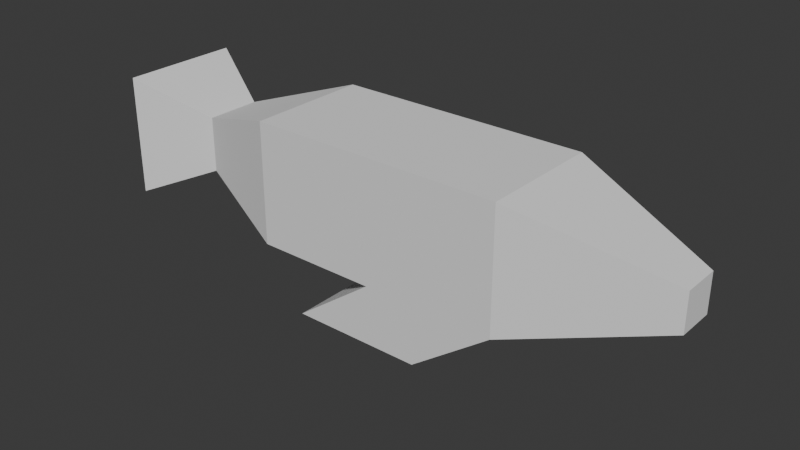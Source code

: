 # Source: Fish_Model_.blend  (saved by Blender 4.5.88; exported with 4.5.12 LTS)
import bpy
from mathutils import Matrix  # noqa: F401  (used for matrix-valued properties, if any)

bpy.ops.wm.read_factory_settings(use_empty=True)
scene = bpy.context.scene
scene.name = 'Scene'

# ---- world
world_world = bpy.data.worlds.new('World'); scene.world = world_world
world_world.use_nodes = True; world_world.node_tree.nodes.clear()
_N = world_world.node_tree.nodes; _L = world_world.node_tree.links
n0 = _N.new('ShaderNodeOutputWorld'); n0.name = 'World Output'; n0.location = (200, 100)
n1 = _N.new('ShaderNodeBackground'); n1.name = 'Background'; n1.location = (-200, 100)
n1.inputs[0].default_value = (0.05088, 0.05088, 0.05088, 1.0)
_L.new(n1.outputs[0], n0.inputs[0])
n0.is_active_output = True
world_world.color = (0.05088, 0.05088, 0.05088)
world_world.sun_shadow_jitter_overblur = 0.0

# ---- meshes
me_cube_001 = bpy.data.meshes.new('Cube.001')
me_cube_001.from_pydata([(-1.0, -1.0, -1.0), (-1.0, -1.0, 1.0), (-1.0, 1.0, -1.0), (-1.0, 1.0, 1.0), (1.0, -1.0, -1.0), (1.0, -1.0, 1.0), (1.0, 1.0, -1.0), (1.0, 1.0, 1.0), (-2.694, 0.4569, -0.4569), (-2.694, -0.4569, -0.4569), (-2.694, -0.4569, 0.4569), (-2.694, 0.4569, 0.4569), (3.151, 1.0, 1.0), (3.151, 1.0, -1.0), (3.151, -1.0, -1.0), (3.151, -1.0, 1.0), (5.486, 0.311, 0.311), (5.486, 0.311, -0.311), (5.486, -0.311, -0.311), (5.486, -0.311, 0.311), (-0.3121, -1.0, -1.965), (-0.3121, 0.9996, -1.965), (1.839, -1.0, -1.965), (1.839, 0.9996, -1.965), (-1.0, -1.0, 0.0), (-1.0, 1.0, 0.0), (1.0, 1.0, 0.0), (1.0, -1.0, 0.0), (-2.694, -0.4569, 0.0), (-2.694, 0.4569, 0.0), (3.151, 1.0, 0.0), (3.151, -1.0, 0.0), (5.486, 0.311, 0.0), (5.486, -0.311, 0.0), (-3.903, 0.9919, -0.9919), (-3.903, -0.9919, -0.9919), (-3.903, -0.9919, 0.0), (-3.903, -0.9919, 0.9919), (-3.903, 0.9919, 0.9919), (-3.903, 0.9919, 0.0)], [], [(1, 3, 11, 10), (25, 3, 7, 26), (27, 4, 14, 31), (27, 5, 1, 24), (2, 6, 4, 0), (7, 3, 1, 5), (29, 8, 34, 39), (2, 0, 9, 8), (25, 2, 8, 29), (24, 1, 10, 28), (12, 15, 19, 16), (6, 13, 23, 21), (7, 5, 15, 12), (26, 7, 12, 30), (32, 16, 19, 33), (30, 12, 16, 32), (31, 14, 18, 33), (14, 13, 17, 18), (20, 21, 23, 22), (14, 4, 20, 22), (4, 6, 21, 20), (13, 14, 22, 23), (15, 31, 33, 19), (13, 30, 32, 17), (17, 32, 33, 18), (6, 26, 30, 13), (0, 24, 28, 9), (3, 25, 29, 11), (9, 28, 36, 35), (4, 27, 24, 0), (5, 27, 31, 15), (2, 25, 26, 6), (36, 37, 38, 39), (35, 36, 39, 34), (28, 10, 37, 36), (11, 29, 39, 38), (10, 11, 38, 37), (8, 9, 35, 34)])
_uv = me_cube_001.uv_layers.new(name='UVMap')
_uv.uv.foreach_set('vector', [0.875, 0.75, 0.875, 0.5, 0.875, 0.5, 0.875, 0.75, 0.5, 0.25, 0.625, 0.25, 0.625, 0.5, 0.5, 0.5, 0.5, 0.75, 0.375, 0.75, 0.375, 0.75, 0.5, 0.75, 0.5, 0.75, 0.625, 0.75, 0.625, 1.0, 0.5, 1.0, 0.125, 0.5, 0.375, 0.5, 0.375, 0.75, 0.125, 0.75, 0.625, 0.5, 0.875, 0.5, 0.875, 0.75, 0.625, 0.75, 0.5, 0.25, 0.375, 0.25, 0.375, 0.25, 0.5, 0.25, 0.125, 0.5, 0.125, 0.75, 0.125, 0.75, 0.125, 0.5, 0.5, 0.25, 0.375, 0.25, 0.375, 0.25, 0.5, 0.25, 0.5, 1.0, 0.625, 1.0, 0.625, 1.0, 0.5, 1.0, 0.625, 0.5, 0.625, 0.75, 0.625, 0.75, 0.625, 0.5, 0.375, 0.5, 0.375, 0.5, 0.375, 0.5, 0.375, 0.5, 0.625, 0.5, 0.625, 0.75, 0.625, 0.75, 0.625, 0.5, 0.5, 0.5, 0.625, 0.5, 0.625, 0.5, 0.5, 0.5, 0.5, 0.5, 0.625, 0.5, 0.625, 0.75, 0.5, 0.75, 0.5, 0.5, 0.625, 0.5, 0.625, 0.5, 0.5, 0.5, 0.5, 0.75, 0.375, 0.75, 0.375, 0.75, 0.5, 0.75, 0.375, 0.75, 0.375, 0.5, 0.375, 0.5, 0.375, 0.75, 0.375, 0.75, 0.375, 0.5, 0.375, 0.5, 0.375, 0.75, 0.375, 0.75, 0.375, 0.75, 0.375, 0.75, 0.375, 0.75, 0.375, 0.75, 0.375, 0.5, 0.375, 0.5, 0.375, 0.75, 0.375, 0.5, 0.375, 0.75, 0.375, 0.75, 0.375, 0.5, 0.625, 0.75, 0.5, 0.75, 0.5, 0.75, 0.625, 0.75, 0.375, 0.5, 0.5, 0.5, 0.5, 0.5, 0.375, 0.5, 0.375, 0.5, 0.5, 0.5, 0.5, 0.75, 0.375, 0.75, 0.375, 0.5, 0.5, 0.5, 0.5, 0.5, 0.375, 0.5, 0.375, 1.0, 0.5, 1.0, 0.5, 1.0, 0.375, 1.0, 0.625, 0.25, 0.5, 0.25, 0.5, 0.25, 0.625, 0.25, 0.375, 1.0, 0.5, 1.0, 0.5, 1.0, 0.375, 1.0, 0.375, 0.75, 0.5, 0.75, 0.5, 1.0, 0.375, 1.0, 0.625, 0.75, 0.5, 0.75, 0.5, 0.75, 0.625, 0.75, 0.375, 0.25, 0.5, 0.25, 0.5, 0.5, 0.375, 0.5, 0.5, 0.0, 0.625, 0.0, 0.625, 0.25, 0.5, 0.25, 0.375, 0.0, 0.5, 0.0, 0.5, 0.25, 0.375, 0.25, 0.5, 1.0, 0.625, 1.0, 0.625, 1.0, 0.5, 1.0, 0.625, 0.25, 0.5, 0.25, 0.5, 0.25, 0.625, 0.25, 0.875, 0.75, 0.875, 0.5, 0.875, 0.5, 0.875, 0.75, 0.125, 0.5, 0.125, 0.75, 0.125, 0.75, 0.125, 0.5])
me_cube_001.update()

# ---- objects
ob_cube = bpy.data.objects.new('Cube', me_cube_001)

# ---- transforms, parenting, visibility, modifiers, constraints
ob_cube.location = (0.0, 0.0, -0.9772)

# ---- collection membership
scene.collection.objects.link(ob_cube)

# ---- scene / render settings (as saved in the file)
scene.frame_start = 1; scene.frame_end = 250; scene.frame_set(1)
scene.render.engine = 'BLENDER_EEVEE_NEXT'
bpy.context.view_layer.update()

# ---- added for rendering (the .blend has no active camera and no usable light): camera, sun
cam_auto = bpy.data.cameras.new('AutoCamera')
cam_auto.lens = 50.0
cam_auto.sensor_width = 36.0
cam_auto.clip_end = 1000.0
ob_auto_camera = bpy.data.objects.new('AutoCamera', cam_auto)
scene.collection.objects.link(ob_auto_camera)
ob_auto_camera.location = (10.0875, -11.155, 5.97696)
ob_auto_camera.rotation_euler = (1.09748, -7.21219e-08, 0.694738)
scene.camera = ob_auto_camera
light_auto_sun = bpy.data.lights.new('AutoSun', 'SUN')
light_auto_sun.energy = 3.0
light_auto_sun.angle = 0.0523599
ob_auto_sun = bpy.data.objects.new('AutoSun', light_auto_sun)
scene.collection.objects.link(ob_auto_sun)
ob_auto_sun.rotation_euler = (0.872665, 0.174533, 0.523599)
bpy.context.view_layer.update()
